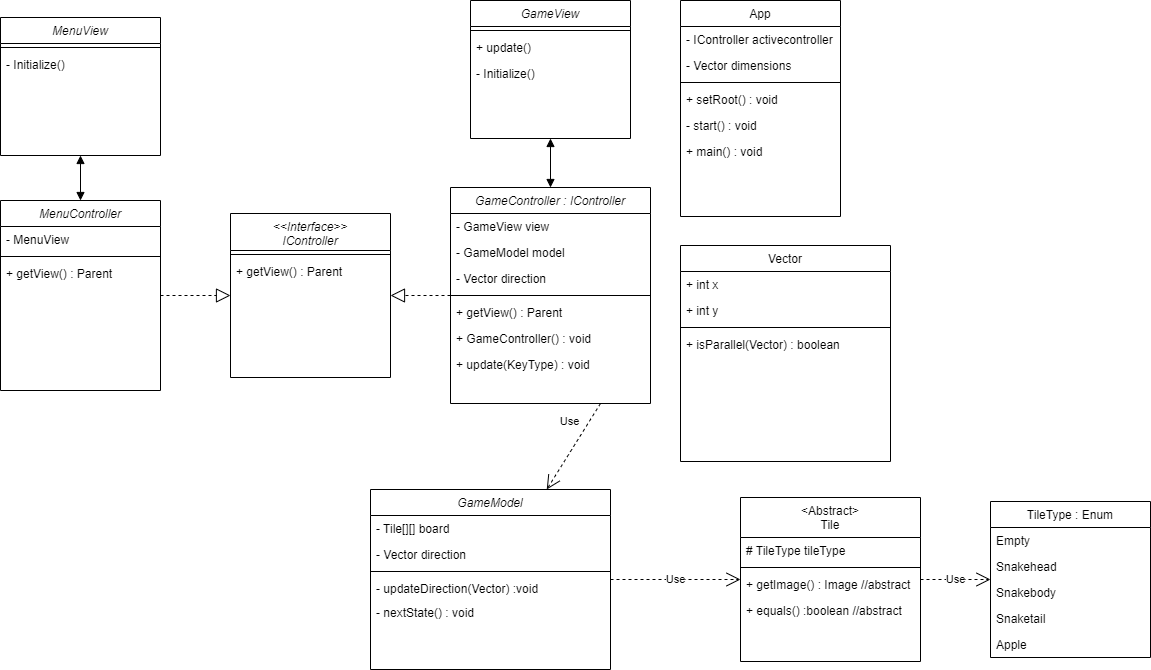

The diagram above was exported from draw.io. Its source (the exported page's mxGraphModel, read from the mxfile embedded in the PNG):
<mxGraphModel dx="2181" dy="1989" grid="1" gridSize="10" guides="1" tooltips="1" connect="1" arrows="1" fold="1" page="1" pageScale="1" pageWidth="827" pageHeight="1169" math="0" shadow="0">
  <root>
    <mxCell id="WIyWlLk6GJQsqaUBKTNV-0" />
    <mxCell id="WIyWlLk6GJQsqaUBKTNV-1" parent="WIyWlLk6GJQsqaUBKTNV-0" />
    <mxCell id="zkfFHV4jXpPFQw0GAbJ--0" value="GameModel" style="swimlane;fontStyle=2;align=center;verticalAlign=top;childLayout=stackLayout;horizontal=1;startSize=26;horizontalStack=0;resizeParent=1;resizeLast=0;collapsible=1;marginBottom=0;rounded=0;shadow=0;strokeWidth=1;" parent="WIyWlLk6GJQsqaUBKTNV-1" vertex="1">
      <mxGeometry x="190" y="302" width="240" height="180" as="geometry">
        <mxRectangle x="230" y="140" width="160" height="26" as="alternateBounds" />
      </mxGeometry>
    </mxCell>
    <mxCell id="zkfFHV4jXpPFQw0GAbJ--1" value="- Tile[][] board" style="text;align=left;verticalAlign=top;spacingLeft=4;spacingRight=4;overflow=hidden;rotatable=0;points=[[0,0.5],[1,0.5]];portConstraint=eastwest;" parent="zkfFHV4jXpPFQw0GAbJ--0" vertex="1">
      <mxGeometry y="26" width="240" height="26" as="geometry" />
    </mxCell>
    <mxCell id="zkfFHV4jXpPFQw0GAbJ--2" value="- Vector direction" style="text;align=left;verticalAlign=top;spacingLeft=4;spacingRight=4;overflow=hidden;rotatable=0;points=[[0,0.5],[1,0.5]];portConstraint=eastwest;rounded=0;shadow=0;html=0;" parent="zkfFHV4jXpPFQw0GAbJ--0" vertex="1">
      <mxGeometry y="52" width="240" height="26" as="geometry" />
    </mxCell>
    <mxCell id="zkfFHV4jXpPFQw0GAbJ--4" value="" style="line;html=1;strokeWidth=1;align=left;verticalAlign=middle;spacingTop=-1;spacingLeft=3;spacingRight=3;rotatable=0;labelPosition=right;points=[];portConstraint=eastwest;" parent="zkfFHV4jXpPFQw0GAbJ--0" vertex="1">
      <mxGeometry y="78" width="240" height="8" as="geometry" />
    </mxCell>
    <mxCell id="zkfFHV4jXpPFQw0GAbJ--5" value="- updateDirection(Vector) :void " style="text;align=left;verticalAlign=top;spacingLeft=4;spacingRight=4;overflow=hidden;rotatable=0;points=[[0,0.5],[1,0.5]];portConstraint=eastwest;" parent="zkfFHV4jXpPFQw0GAbJ--0" vertex="1">
      <mxGeometry y="86" width="240" height="24" as="geometry" />
    </mxCell>
    <mxCell id="X1V1jsFGlxU83oxuCFol-0" value="- nextState() : void " style="text;align=left;verticalAlign=top;spacingLeft=4;spacingRight=4;overflow=hidden;rotatable=0;points=[[0,0.5],[1,0.5]];portConstraint=eastwest;" parent="zkfFHV4jXpPFQw0GAbJ--0" vertex="1">
      <mxGeometry y="110" width="240" height="24" as="geometry" />
    </mxCell>
    <mxCell id="zkfFHV4jXpPFQw0GAbJ--6" value="&lt;Abstract&gt;&#10;Tile" style="swimlane;fontStyle=0;align=center;verticalAlign=top;childLayout=stackLayout;horizontal=1;startSize=40;horizontalStack=0;resizeParent=1;resizeLast=0;collapsible=1;marginBottom=0;rounded=0;shadow=0;strokeWidth=1;" parent="WIyWlLk6GJQsqaUBKTNV-1" vertex="1">
      <mxGeometry x="560" y="310" width="180" height="164" as="geometry">
        <mxRectangle x="130" y="380" width="160" height="26" as="alternateBounds" />
      </mxGeometry>
    </mxCell>
    <mxCell id="zkfFHV4jXpPFQw0GAbJ--7" value="# TileType tileType" style="text;align=left;verticalAlign=top;spacingLeft=4;spacingRight=4;overflow=hidden;rotatable=0;points=[[0,0.5],[1,0.5]];portConstraint=eastwest;" parent="zkfFHV4jXpPFQw0GAbJ--6" vertex="1">
      <mxGeometry y="40" width="180" height="26" as="geometry" />
    </mxCell>
    <mxCell id="zkfFHV4jXpPFQw0GAbJ--9" value="" style="line;html=1;strokeWidth=1;align=left;verticalAlign=middle;spacingTop=-1;spacingLeft=3;spacingRight=3;rotatable=0;labelPosition=right;points=[];portConstraint=eastwest;" parent="zkfFHV4jXpPFQw0GAbJ--6" vertex="1">
      <mxGeometry y="66" width="180" height="8" as="geometry" />
    </mxCell>
    <mxCell id="zkfFHV4jXpPFQw0GAbJ--11" value="+ getImage() : Image //abstract" style="text;align=left;verticalAlign=top;spacingLeft=4;spacingRight=4;overflow=hidden;rotatable=0;points=[[0,0.5],[1,0.5]];portConstraint=eastwest;" parent="zkfFHV4jXpPFQw0GAbJ--6" vertex="1">
      <mxGeometry y="74" width="180" height="26" as="geometry" />
    </mxCell>
    <mxCell id="xo-9be51nzRTaECle-EK-7" value="+ equals() :boolean //abstract" style="text;align=left;verticalAlign=top;spacingLeft=4;spacingRight=4;overflow=hidden;rotatable=0;points=[[0,0.5],[1,0.5]];portConstraint=eastwest;" parent="zkfFHV4jXpPFQw0GAbJ--6" vertex="1">
      <mxGeometry y="100" width="180" height="26" as="geometry" />
    </mxCell>
    <mxCell id="zkfFHV4jXpPFQw0GAbJ--13" value="TileType : Enum" style="swimlane;fontStyle=0;align=center;verticalAlign=top;childLayout=stackLayout;horizontal=1;startSize=26;horizontalStack=0;resizeParent=1;resizeLast=0;collapsible=1;marginBottom=0;rounded=0;shadow=0;strokeWidth=1;" parent="WIyWlLk6GJQsqaUBKTNV-1" vertex="1">
      <mxGeometry x="810" y="314" width="160" height="156" as="geometry">
        <mxRectangle x="340" y="380" width="170" height="26" as="alternateBounds" />
      </mxGeometry>
    </mxCell>
    <mxCell id="xo-9be51nzRTaECle-EK-4" value="Empty" style="text;align=left;verticalAlign=top;spacingLeft=4;spacingRight=4;overflow=hidden;rotatable=0;points=[[0,0.5],[1,0.5]];portConstraint=eastwest;" parent="zkfFHV4jXpPFQw0GAbJ--13" vertex="1">
      <mxGeometry y="26" width="160" height="26" as="geometry" />
    </mxCell>
    <mxCell id="xo-9be51nzRTaECle-EK-1" value="Snakehead" style="text;align=left;verticalAlign=top;spacingLeft=4;spacingRight=4;overflow=hidden;rotatable=0;points=[[0,0.5],[1,0.5]];portConstraint=eastwest;" parent="zkfFHV4jXpPFQw0GAbJ--13" vertex="1">
      <mxGeometry y="52" width="160" height="26" as="geometry" />
    </mxCell>
    <mxCell id="xo-9be51nzRTaECle-EK-3" value="Snakebody" style="text;align=left;verticalAlign=top;spacingLeft=4;spacingRight=4;overflow=hidden;rotatable=0;points=[[0,0.5],[1,0.5]];portConstraint=eastwest;" parent="zkfFHV4jXpPFQw0GAbJ--13" vertex="1">
      <mxGeometry y="78" width="160" height="26" as="geometry" />
    </mxCell>
    <mxCell id="xo-9be51nzRTaECle-EK-5" value="Snaketail" style="text;align=left;verticalAlign=top;spacingLeft=4;spacingRight=4;overflow=hidden;rotatable=0;points=[[0,0.5],[1,0.5]];portConstraint=eastwest;" parent="zkfFHV4jXpPFQw0GAbJ--13" vertex="1">
      <mxGeometry y="104" width="160" height="26" as="geometry" />
    </mxCell>
    <mxCell id="xo-9be51nzRTaECle-EK-2" value="Apple" style="text;align=left;verticalAlign=top;spacingLeft=4;spacingRight=4;overflow=hidden;rotatable=0;points=[[0,0.5],[1,0.5]];portConstraint=eastwest;" parent="zkfFHV4jXpPFQw0GAbJ--13" vertex="1">
      <mxGeometry y="130" width="160" height="26" as="geometry" />
    </mxCell>
    <mxCell id="zkfFHV4jXpPFQw0GAbJ--17" value="Vector" style="swimlane;fontStyle=0;align=center;verticalAlign=top;childLayout=stackLayout;horizontal=1;startSize=26;horizontalStack=0;resizeParent=1;resizeLast=0;collapsible=1;marginBottom=0;rounded=0;shadow=0;strokeWidth=1;" parent="WIyWlLk6GJQsqaUBKTNV-1" vertex="1">
      <mxGeometry x="500" y="58" width="210" height="216" as="geometry">
        <mxRectangle x="550" y="140" width="160" height="26" as="alternateBounds" />
      </mxGeometry>
    </mxCell>
    <mxCell id="zkfFHV4jXpPFQw0GAbJ--18" value="+ int x" style="text;align=left;verticalAlign=top;spacingLeft=4;spacingRight=4;overflow=hidden;rotatable=0;points=[[0,0.5],[1,0.5]];portConstraint=eastwest;" parent="zkfFHV4jXpPFQw0GAbJ--17" vertex="1">
      <mxGeometry y="26" width="210" height="26" as="geometry" />
    </mxCell>
    <mxCell id="zkfFHV4jXpPFQw0GAbJ--19" value="+ int y" style="text;align=left;verticalAlign=top;spacingLeft=4;spacingRight=4;overflow=hidden;rotatable=0;points=[[0,0.5],[1,0.5]];portConstraint=eastwest;rounded=0;shadow=0;html=0;" parent="zkfFHV4jXpPFQw0GAbJ--17" vertex="1">
      <mxGeometry y="52" width="210" height="26" as="geometry" />
    </mxCell>
    <mxCell id="zkfFHV4jXpPFQw0GAbJ--23" value="" style="line;html=1;strokeWidth=1;align=left;verticalAlign=middle;spacingTop=-1;spacingLeft=3;spacingRight=3;rotatable=0;labelPosition=right;points=[];portConstraint=eastwest;" parent="zkfFHV4jXpPFQw0GAbJ--17" vertex="1">
      <mxGeometry y="78" width="210" height="8" as="geometry" />
    </mxCell>
    <mxCell id="zkfFHV4jXpPFQw0GAbJ--24" value="+ isParallel(Vector) : boolean " style="text;align=left;verticalAlign=top;spacingLeft=4;spacingRight=4;overflow=hidden;rotatable=0;points=[[0,0.5],[1,0.5]];portConstraint=eastwest;" parent="zkfFHV4jXpPFQw0GAbJ--17" vertex="1">
      <mxGeometry y="86" width="210" height="26" as="geometry" />
    </mxCell>
    <mxCell id="xo-9be51nzRTaECle-EK-8" value="GameView" style="swimlane;fontStyle=2;align=center;verticalAlign=top;childLayout=stackLayout;horizontal=1;startSize=26;horizontalStack=0;resizeParent=1;resizeLast=0;collapsible=1;marginBottom=0;rounded=0;shadow=0;strokeWidth=1;" parent="WIyWlLk6GJQsqaUBKTNV-1" vertex="1">
      <mxGeometry x="290" y="-187" width="160" height="138" as="geometry">
        <mxRectangle x="230" y="140" width="160" height="26" as="alternateBounds" />
      </mxGeometry>
    </mxCell>
    <mxCell id="xo-9be51nzRTaECle-EK-12" value="" style="line;html=1;strokeWidth=1;align=left;verticalAlign=middle;spacingTop=-1;spacingLeft=3;spacingRight=3;rotatable=0;labelPosition=right;points=[];portConstraint=eastwest;" parent="xo-9be51nzRTaECle-EK-8" vertex="1">
      <mxGeometry y="26" width="160" height="8" as="geometry" />
    </mxCell>
    <mxCell id="xo-9be51nzRTaECle-EK-13" value="+ update()" style="text;align=left;verticalAlign=top;spacingLeft=4;spacingRight=4;overflow=hidden;rotatable=0;points=[[0,0.5],[1,0.5]];portConstraint=eastwest;" parent="xo-9be51nzRTaECle-EK-8" vertex="1">
      <mxGeometry y="34" width="160" height="26" as="geometry" />
    </mxCell>
    <mxCell id="xo-9be51nzRTaECle-EK-51" value="- Initialize()" style="text;align=left;verticalAlign=top;spacingLeft=4;spacingRight=4;overflow=hidden;rotatable=0;points=[[0,0.5],[1,0.5]];portConstraint=eastwest;" parent="xo-9be51nzRTaECle-EK-8" vertex="1">
      <mxGeometry y="60" width="160" height="26" as="geometry" />
    </mxCell>
    <mxCell id="xo-9be51nzRTaECle-EK-14" value="&lt;&lt;Interface&gt;&gt;&#10;IController" style="swimlane;fontStyle=2;align=center;verticalAlign=top;childLayout=stackLayout;horizontal=1;startSize=37;horizontalStack=0;resizeParent=1;resizeLast=0;collapsible=1;marginBottom=0;rounded=0;shadow=0;strokeWidth=1;" parent="WIyWlLk6GJQsqaUBKTNV-1" vertex="1">
      <mxGeometry x="50" y="26" width="160" height="164" as="geometry">
        <mxRectangle x="230" y="140" width="160" height="26" as="alternateBounds" />
      </mxGeometry>
    </mxCell>
    <mxCell id="xo-9be51nzRTaECle-EK-17" value="" style="line;html=1;strokeWidth=1;align=left;verticalAlign=middle;spacingTop=-1;spacingLeft=3;spacingRight=3;rotatable=0;labelPosition=right;points=[];portConstraint=eastwest;" parent="xo-9be51nzRTaECle-EK-14" vertex="1">
      <mxGeometry y="37" width="160" height="8" as="geometry" />
    </mxCell>
    <mxCell id="xo-9be51nzRTaECle-EK-18" value="+ getView() : Parent " style="text;align=left;verticalAlign=top;spacingLeft=4;spacingRight=4;overflow=hidden;rotatable=0;points=[[0,0.5],[1,0.5]];portConstraint=eastwest;" parent="xo-9be51nzRTaECle-EK-14" vertex="1">
      <mxGeometry y="45" width="160" height="26" as="geometry" />
    </mxCell>
    <mxCell id="xo-9be51nzRTaECle-EK-19" value="App" style="swimlane;fontStyle=0;align=center;verticalAlign=top;childLayout=stackLayout;horizontal=1;startSize=26;horizontalStack=0;resizeParent=1;resizeLast=0;collapsible=1;marginBottom=0;rounded=0;shadow=0;strokeWidth=1;" parent="WIyWlLk6GJQsqaUBKTNV-1" vertex="1">
      <mxGeometry x="500" y="-187" width="160" height="216" as="geometry">
        <mxRectangle x="550" y="140" width="160" height="26" as="alternateBounds" />
      </mxGeometry>
    </mxCell>
    <mxCell id="xo-9be51nzRTaECle-EK-26" value="- IController activecontroller" style="text;align=left;verticalAlign=top;spacingLeft=4;spacingRight=4;overflow=hidden;rotatable=0;points=[[0,0.5],[1,0.5]];portConstraint=eastwest;" parent="xo-9be51nzRTaECle-EK-19" vertex="1">
      <mxGeometry y="26" width="160" height="26" as="geometry" />
    </mxCell>
    <mxCell id="xo-9be51nzRTaECle-EK-58" value="- Vector dimensions" style="text;align=left;verticalAlign=top;spacingLeft=4;spacingRight=4;overflow=hidden;rotatable=0;points=[[0,0.5],[1,0.5]];portConstraint=eastwest;" parent="xo-9be51nzRTaECle-EK-19" vertex="1">
      <mxGeometry y="52" width="160" height="26" as="geometry" />
    </mxCell>
    <mxCell id="xo-9be51nzRTaECle-EK-22" value="" style="line;html=1;strokeWidth=1;align=left;verticalAlign=middle;spacingTop=-1;spacingLeft=3;spacingRight=3;rotatable=0;labelPosition=right;points=[];portConstraint=eastwest;" parent="xo-9be51nzRTaECle-EK-19" vertex="1">
      <mxGeometry y="78" width="160" height="8" as="geometry" />
    </mxCell>
    <mxCell id="xo-9be51nzRTaECle-EK-24" value="+ setRoot() : void " style="text;align=left;verticalAlign=top;spacingLeft=4;spacingRight=4;overflow=hidden;rotatable=0;points=[[0,0.5],[1,0.5]];portConstraint=eastwest;" parent="xo-9be51nzRTaECle-EK-19" vertex="1">
      <mxGeometry y="86" width="160" height="26" as="geometry" />
    </mxCell>
    <mxCell id="xo-9be51nzRTaECle-EK-27" value="- start() : void " style="text;align=left;verticalAlign=top;spacingLeft=4;spacingRight=4;overflow=hidden;rotatable=0;points=[[0,0.5],[1,0.5]];portConstraint=eastwest;" parent="xo-9be51nzRTaECle-EK-19" vertex="1">
      <mxGeometry y="112" width="160" height="26" as="geometry" />
    </mxCell>
    <mxCell id="xo-9be51nzRTaECle-EK-28" value="+ main() : void " style="text;align=left;verticalAlign=top;spacingLeft=4;spacingRight=4;overflow=hidden;rotatable=0;points=[[0,0.5],[1,0.5]];portConstraint=eastwest;" parent="xo-9be51nzRTaECle-EK-19" vertex="1">
      <mxGeometry y="138" width="160" height="26" as="geometry" />
    </mxCell>
    <mxCell id="xo-9be51nzRTaECle-EK-33" value="GameController : IController" style="swimlane;fontStyle=2;align=center;verticalAlign=top;childLayout=stackLayout;horizontal=1;startSize=26;horizontalStack=0;resizeParent=1;resizeLast=0;collapsible=1;marginBottom=0;rounded=0;shadow=0;strokeWidth=1;" parent="WIyWlLk6GJQsqaUBKTNV-1" vertex="1">
      <mxGeometry x="270" width="200" height="216" as="geometry">
        <mxRectangle x="230" y="140" width="160" height="26" as="alternateBounds" />
      </mxGeometry>
    </mxCell>
    <mxCell id="xo-9be51nzRTaECle-EK-34" value="- GameView view" style="text;align=left;verticalAlign=top;spacingLeft=4;spacingRight=4;overflow=hidden;rotatable=0;points=[[0,0.5],[1,0.5]];portConstraint=eastwest;rounded=0;shadow=0;html=0;" parent="xo-9be51nzRTaECle-EK-33" vertex="1">
      <mxGeometry y="26" width="200" height="26" as="geometry" />
    </mxCell>
    <mxCell id="xo-9be51nzRTaECle-EK-35" value="- GameModel model" style="text;align=left;verticalAlign=top;spacingLeft=4;spacingRight=4;overflow=hidden;rotatable=0;points=[[0,0.5],[1,0.5]];portConstraint=eastwest;rounded=0;shadow=0;html=0;" parent="xo-9be51nzRTaECle-EK-33" vertex="1">
      <mxGeometry y="52" width="200" height="26" as="geometry" />
    </mxCell>
    <mxCell id="xo-9be51nzRTaECle-EK-37" value="- Vector direction" style="text;align=left;verticalAlign=top;spacingLeft=4;spacingRight=4;overflow=hidden;rotatable=0;points=[[0,0.5],[1,0.5]];portConstraint=eastwest;rounded=0;shadow=0;html=0;" parent="xo-9be51nzRTaECle-EK-33" vertex="1">
      <mxGeometry y="78" width="200" height="26" as="geometry" />
    </mxCell>
    <mxCell id="xo-9be51nzRTaECle-EK-38" value="" style="line;html=1;strokeWidth=1;align=left;verticalAlign=middle;spacingTop=-1;spacingLeft=3;spacingRight=3;rotatable=0;labelPosition=right;points=[];portConstraint=eastwest;" parent="xo-9be51nzRTaECle-EK-33" vertex="1">
      <mxGeometry y="104" width="200" height="8" as="geometry" />
    </mxCell>
    <mxCell id="xo-9be51nzRTaECle-EK-40" value="+ getView() : Parent" style="text;align=left;verticalAlign=top;spacingLeft=4;spacingRight=4;overflow=hidden;rotatable=0;points=[[0,0.5],[1,0.5]];portConstraint=eastwest;" parent="xo-9be51nzRTaECle-EK-33" vertex="1">
      <mxGeometry y="112" width="200" height="26" as="geometry" />
    </mxCell>
    <mxCell id="xo-9be51nzRTaECle-EK-60" value="+ GameController() : void " style="text;align=left;verticalAlign=top;spacingLeft=4;spacingRight=4;overflow=hidden;rotatable=0;points=[[0,0.5],[1,0.5]];portConstraint=eastwest;" parent="xo-9be51nzRTaECle-EK-33" vertex="1">
      <mxGeometry y="138" width="200" height="26" as="geometry" />
    </mxCell>
    <mxCell id="xo-9be51nzRTaECle-EK-39" value="+ update(KeyType) : void" style="text;align=left;verticalAlign=top;spacingLeft=4;spacingRight=4;overflow=hidden;rotatable=0;points=[[0,0.5],[1,0.5]];portConstraint=eastwest;" parent="xo-9be51nzRTaECle-EK-33" vertex="1">
      <mxGeometry y="164" width="200" height="26" as="geometry" />
    </mxCell>
    <mxCell id="xo-9be51nzRTaECle-EK-41" value="MenuController" style="swimlane;fontStyle=2;align=center;verticalAlign=top;childLayout=stackLayout;horizontal=1;startSize=26;horizontalStack=0;resizeParent=1;resizeLast=0;collapsible=1;marginBottom=0;rounded=0;shadow=0;strokeWidth=1;" parent="WIyWlLk6GJQsqaUBKTNV-1" vertex="1">
      <mxGeometry x="-180" y="13" width="160" height="190" as="geometry">
        <mxRectangle x="230" y="140" width="160" height="26" as="alternateBounds" />
      </mxGeometry>
    </mxCell>
    <mxCell id="xo-9be51nzRTaECle-EK-49" value="- MenuView" style="text;align=left;verticalAlign=top;spacingLeft=4;spacingRight=4;overflow=hidden;rotatable=0;points=[[0,0.5],[1,0.5]];portConstraint=eastwest;rounded=0;shadow=0;html=0;" parent="xo-9be51nzRTaECle-EK-41" vertex="1">
      <mxGeometry y="26" width="160" height="26" as="geometry" />
    </mxCell>
    <mxCell id="xo-9be51nzRTaECle-EK-46" value="" style="line;html=1;strokeWidth=1;align=left;verticalAlign=middle;spacingTop=-1;spacingLeft=3;spacingRight=3;rotatable=0;labelPosition=right;points=[];portConstraint=eastwest;" parent="xo-9be51nzRTaECle-EK-41" vertex="1">
      <mxGeometry y="52" width="160" height="8" as="geometry" />
    </mxCell>
    <mxCell id="xo-9be51nzRTaECle-EK-47" value="+ getView() : Parent " style="text;align=left;verticalAlign=top;spacingLeft=4;spacingRight=4;overflow=hidden;rotatable=0;points=[[0,0.5],[1,0.5]];portConstraint=eastwest;" parent="xo-9be51nzRTaECle-EK-41" vertex="1">
      <mxGeometry y="60" width="160" height="26" as="geometry" />
    </mxCell>
    <mxCell id="xo-9be51nzRTaECle-EK-52" value="MenuView" style="swimlane;fontStyle=2;align=center;verticalAlign=top;childLayout=stackLayout;horizontal=1;startSize=26;horizontalStack=0;resizeParent=1;resizeLast=0;collapsible=1;marginBottom=0;rounded=0;shadow=0;strokeWidth=1;" parent="WIyWlLk6GJQsqaUBKTNV-1" vertex="1">
      <mxGeometry x="-180" y="-170" width="160" height="138" as="geometry">
        <mxRectangle x="230" y="140" width="160" height="26" as="alternateBounds" />
      </mxGeometry>
    </mxCell>
    <mxCell id="xo-9be51nzRTaECle-EK-53" value="" style="line;html=1;strokeWidth=1;align=left;verticalAlign=middle;spacingTop=-1;spacingLeft=3;spacingRight=3;rotatable=0;labelPosition=right;points=[];portConstraint=eastwest;" parent="xo-9be51nzRTaECle-EK-52" vertex="1">
      <mxGeometry y="26" width="160" height="8" as="geometry" />
    </mxCell>
    <mxCell id="xo-9be51nzRTaECle-EK-55" value="- Initialize()" style="text;align=left;verticalAlign=top;spacingLeft=4;spacingRight=4;overflow=hidden;rotatable=0;points=[[0,0.5],[1,0.5]];portConstraint=eastwest;" parent="xo-9be51nzRTaECle-EK-52" vertex="1">
      <mxGeometry y="34" width="160" height="26" as="geometry" />
    </mxCell>
    <mxCell id="X1V1jsFGlxU83oxuCFol-6" value="" style="endArrow=block;dashed=1;endFill=0;endSize=12;html=1;rounded=0;" parent="WIyWlLk6GJQsqaUBKTNV-1" source="xo-9be51nzRTaECle-EK-41" target="xo-9be51nzRTaECle-EK-14" edge="1">
      <mxGeometry width="160" relative="1" as="geometry">
        <mxPoint x="70" y="130" as="sourcePoint" />
        <mxPoint x="450" y="150" as="targetPoint" />
      </mxGeometry>
    </mxCell>
    <mxCell id="X1V1jsFGlxU83oxuCFol-7" value="" style="endArrow=block;dashed=1;endFill=0;endSize=12;html=1;rounded=0;" parent="WIyWlLk6GJQsqaUBKTNV-1" source="xo-9be51nzRTaECle-EK-33" target="xo-9be51nzRTaECle-EK-14" edge="1">
      <mxGeometry width="160" relative="1" as="geometry">
        <mxPoint x="310" y="10" as="sourcePoint" />
        <mxPoint x="470" y="10" as="targetPoint" />
      </mxGeometry>
    </mxCell>
    <mxCell id="DOrXhJZGO6ATkNxMf3fp-2" value="Use" style="endArrow=open;endSize=12;dashed=1;html=1;rounded=0;exitX=0.75;exitY=1;exitDx=0;exitDy=0;" edge="1" parent="WIyWlLk6GJQsqaUBKTNV-1" source="xo-9be51nzRTaECle-EK-33" target="zkfFHV4jXpPFQw0GAbJ--0">
      <mxGeometry x="-0.3739" y="-17" width="160" relative="1" as="geometry">
        <mxPoint x="310" y="190" as="sourcePoint" />
        <mxPoint x="470" y="190" as="targetPoint" />
        <Array as="points" />
        <mxPoint as="offset" />
      </mxGeometry>
    </mxCell>
    <mxCell id="DOrXhJZGO6ATkNxMf3fp-6" value="Use" style="endArrow=open;endSize=12;dashed=1;html=1;rounded=0;" edge="1" parent="WIyWlLk6GJQsqaUBKTNV-1" source="zkfFHV4jXpPFQw0GAbJ--0" target="zkfFHV4jXpPFQw0GAbJ--6">
      <mxGeometry width="160" relative="1" as="geometry">
        <mxPoint x="350" y="310" as="sourcePoint" />
        <mxPoint x="510" y="310" as="targetPoint" />
      </mxGeometry>
    </mxCell>
    <mxCell id="DOrXhJZGO6ATkNxMf3fp-7" value="Use" style="endArrow=open;endSize=12;dashed=1;html=1;rounded=0;" edge="1" parent="WIyWlLk6GJQsqaUBKTNV-1" source="zkfFHV4jXpPFQw0GAbJ--6" target="zkfFHV4jXpPFQw0GAbJ--13">
      <mxGeometry width="160" relative="1" as="geometry">
        <mxPoint x="710" y="330" as="sourcePoint" />
        <mxPoint x="870" y="340" as="targetPoint" />
      </mxGeometry>
    </mxCell>
    <mxCell id="DOrXhJZGO6ATkNxMf3fp-8" value="" style="endArrow=block;startArrow=block;endFill=1;startFill=1;html=1;rounded=0;" edge="1" parent="WIyWlLk6GJQsqaUBKTNV-1" source="xo-9be51nzRTaECle-EK-8" target="xo-9be51nzRTaECle-EK-33">
      <mxGeometry width="160" relative="1" as="geometry">
        <mxPoint x="320" y="10" as="sourcePoint" />
        <mxPoint x="480" y="10" as="targetPoint" />
      </mxGeometry>
    </mxCell>
    <mxCell id="DOrXhJZGO6ATkNxMf3fp-10" value="" style="endArrow=block;startArrow=block;endFill=1;startFill=1;html=1;rounded=0;" edge="1" parent="WIyWlLk6GJQsqaUBKTNV-1" source="xo-9be51nzRTaECle-EK-52" target="xo-9be51nzRTaECle-EK-41">
      <mxGeometry width="160" relative="1" as="geometry">
        <mxPoint x="-50" y="-140" as="sourcePoint" />
        <mxPoint x="110" y="-140" as="targetPoint" />
      </mxGeometry>
    </mxCell>
  </root>
</mxGraphModel>